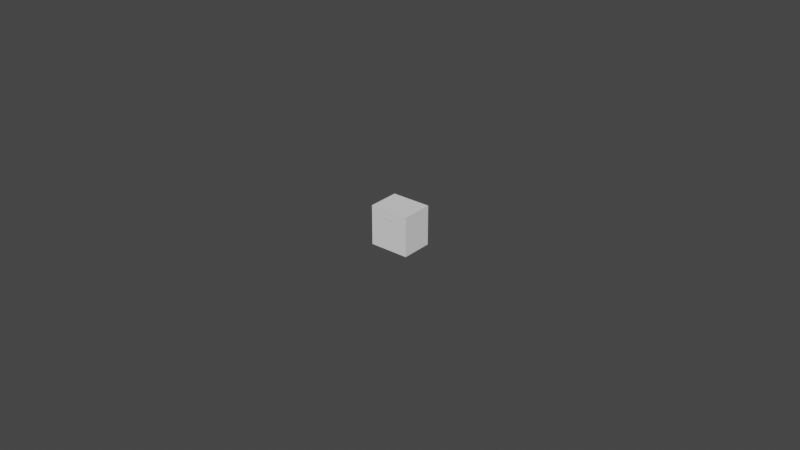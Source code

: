 # Source: Button_7.blend  (saved by Blender 2.93.21; exported with 4.5.12 LTS)
import bpy
from mathutils import Matrix  # noqa: F401  (used for matrix-valued properties, if any)

bpy.ops.wm.read_factory_settings(use_empty=True)
scene = bpy.context.scene
scene.name = 'Scene'

# ---- collections
col_collection = bpy.data.collections.new('Collection'); scene.collection.children.link(col_collection)

# ---- world
world_world = bpy.data.worlds.new('World'); scene.world = world_world
world_world.use_nodes = True; world_world.node_tree.nodes.clear()
_N = world_world.node_tree.nodes; _L = world_world.node_tree.links
n0 = _N.new('ShaderNodeOutputWorld'); n0.name = 'World Output'; n0.location = (300, 300)
n1 = _N.new('ShaderNodeBackground'); n1.name = 'Background'; n1.location = (10, 300)
n1.inputs[0].default_value = (0.05088, 0.05088, 0.05088, 1.0)
_L.new(n1.outputs[0], n0.inputs[0])
n0.is_active_output = True
world_world.color = (0.05088, 0.05088, 0.05088)
world_world.use_sun_shadow = False
world_world.sun_shadow_jitter_overblur = 0.0

# ---- meshes
me_cube = bpy.data.meshes.new('Cube')
me_cube.from_pydata([(-0.00635, -0.00508, -0.00635), (-0.00635, -0.00508, 0.00635), (-0.00635, 0.00508, -0.00635), (-0.00635, 0.00508, 0.00635), (0.00635, -0.00508, -0.00635), (0.00635, -0.00508, 0.00635), (0.00635, 0.00508, -0.00635), (0.00635, 0.00508, 0.00635)], [], [(0, 1, 3, 2), (2, 3, 7, 6), (6, 7, 5, 4), (4, 5, 1, 0), (2, 6, 4, 0), (7, 3, 1, 5)])
_uv = me_cube.uv_layers.new(name='UVMap')
_uv.uv.foreach_set('vector', [0.375, 0.0, 0.625, 0.0, 0.625, 0.25, 0.375, 0.25, 0.375, 0.25, 0.625, 0.25, 0.625, 0.5, 0.375, 0.5, 0.375, 0.5, 0.625, 0.5, 0.625, 0.75, 0.375, 0.75, 0.375, 0.75, 0.625, 0.75, 0.625, 1.0, 0.375, 1.0, 0.125, 0.5, 0.375, 0.5, 0.375, 0.75, 0.125, 0.75, 0.625, 0.5, 0.875, 0.5, 0.875, 0.75, 0.625, 0.75])
me_cube.use_remesh_fix_poles = True
me_cube.use_remesh_preserve_attributes = False
me_cube.update()

# ---- curves / text
txt_text_038 = bpy.data.curves.new('Text.038', 'FONT')
txt_text_038.dimensions = '2D'
txt_text_038.body = '7'
txt_text_038.size = 0.0132

# ---- objects
ob_button = bpy.data.objects.new('Button', me_cube)
ob_7 = bpy.data.objects.new('7', txt_text_038)

# ---- transforms, parenting, visibility, modifiers, constraints
ob_button.location = (0.0, 0.0, 0.0)
ob_7.location = (-0.003159, -0.005154, -0.004451)
ob_7.rotation_euler = (1.571, 0.0, 0.0)

# ---- collection membership
col_collection.objects.link(ob_button)
col_collection.objects.link(ob_7)

# ---- scene / render settings (as saved in the file)
scene.frame_start = 1; scene.frame_end = 250; scene.frame_set(1)
scene.render.engine = 'BLENDER_EEVEE_NEXT'
scene.cycles.use_denoising = False
scene.cycles.samples = 128
scene.cycles.sampling_pattern = 'TABULATED_SOBOL'
scene.cycles.use_adaptive_sampling = False
scene.cycles.use_light_tree = False
scene.view_settings.view_transform = 'Filmic'
bpy.context.view_layer.update()

# ---- added for rendering (the .blend has no active camera and no usable light): camera, sun
cam_auto = bpy.data.cameras.new('AutoCamera')
cam_auto.lens = 50.0
cam_auto.sensor_width = 36.0
cam_auto.clip_end = 1000.0
ob_auto_camera = bpy.data.objects.new('AutoCamera', cam_auto)
scene.collection.objects.link(ob_auto_camera)
ob_auto_camera.location = (0.185045, -0.222091, 0.148036)
ob_auto_camera.rotation_euler = (1.09748, -7.21219e-08, 0.694738)
scene.camera = ob_auto_camera
light_auto_sun = bpy.data.lights.new('AutoSun', 'SUN')
light_auto_sun.energy = 3.0
light_auto_sun.angle = 0.0523599
ob_auto_sun = bpy.data.objects.new('AutoSun', light_auto_sun)
scene.collection.objects.link(ob_auto_sun)
ob_auto_sun.rotation_euler = (0.872665, 0.174533, 0.523599)
bpy.context.view_layer.update()
